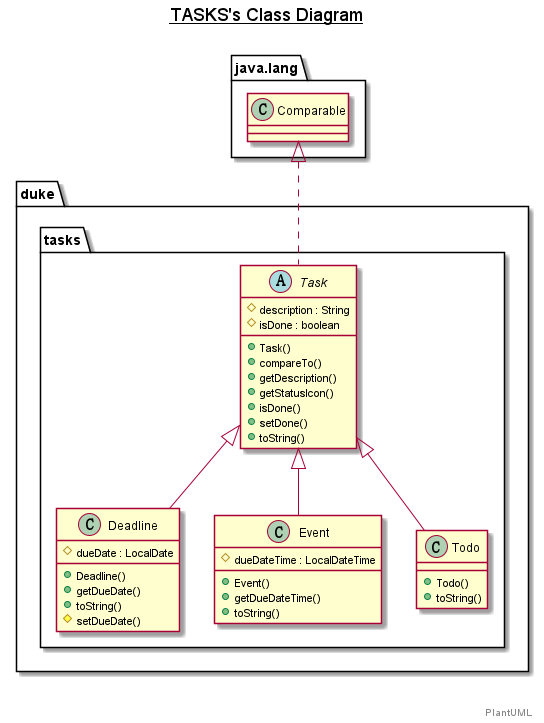

The diagram above was rendered by PlantUML. Its source (embedded in the PNG):
@startuml

title __TASKS's Class Diagram__\n

  namespace duke {
    namespace tasks {
      class duke.tasks.Deadline {
          # dueDate : LocalDate
          + Deadline()
          + getDueDate()
          + toString()
          # setDueDate()
      }
    }
  }
  

  namespace duke {
    namespace tasks {
      class duke.tasks.Event {
          # dueDateTime : LocalDateTime
          + Event()
          + getDueDateTime()
          + toString()
      }
    }
  }
  

  namespace duke {
    namespace tasks {
      abstract class duke.tasks.Task {
          # description : String
          # isDone : boolean
          + Task()
          + compareTo()
          + getDescription()
          + getStatusIcon()
          + isDone()
          + setDone()
          + toString()
      }
    }
  }
  

  namespace duke {
    namespace tasks {
      class duke.tasks.Todo {
          + Todo()
          + toString()
      }
    }
  }
  

  duke.tasks.Deadline -up-|> duke.tasks.Task
  duke.tasks.Event -up-|> duke.tasks.Task
  duke.tasks.Task .up.|> java.lang.Comparable
  duke.tasks.Todo -up-|> duke.tasks.Task


right footer


PlantUML
endfooter

@enduml